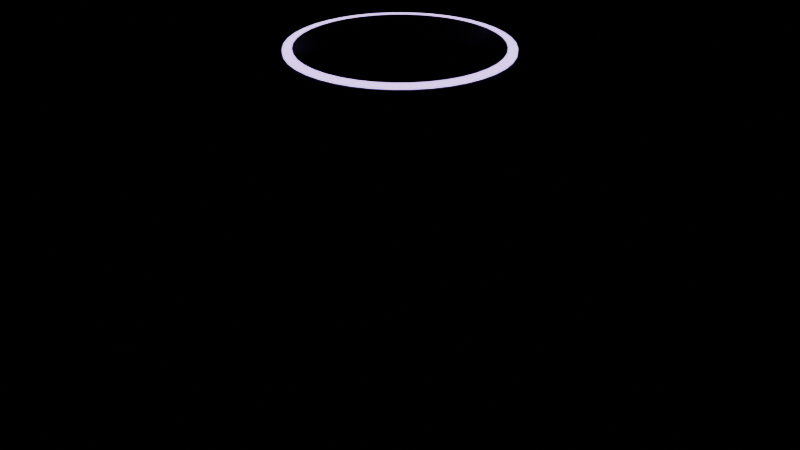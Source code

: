 # Source: experience.blend  (saved by Blender 5.2.44; exported with 4.5.12 LTS)
import bpy
from mathutils import Matrix  # noqa: F401  (used for matrix-valued properties, if any)

bpy.ops.wm.read_factory_settings(use_empty=True)
scene = bpy.context.scene
scene.name = 'Scene'

# ---- materials (node trees are filled in below, after node groups)
mat_experiencepedestal = bpy.data.materials.new('ExperiencePedestal')
mat_experiencepedestal.diffuse_color = (0.6, 0.59, 0.62, 1.0)
mat_experienceprojector = bpy.data.materials.new('ExperienceProjector')
mat_experienceprojector.diffuse_color = (0.05, 0.045, 0.07, 1.0)
mat_experienceglow = bpy.data.materials.new('ExperienceGlow')
mat_experienceglow.diffuse_color = (0.55, 0.35, 0.95, 1.0)

# ---- material node trees
mat_experiencepedestal.use_nodes = True; mat_experiencepedestal.node_tree.nodes.clear()
_N = mat_experiencepedestal.node_tree.nodes; _L = mat_experiencepedestal.node_tree.links
n0 = _N.new('ShaderNodeBsdfPrincipled'); n0.name = 'Principled BSDF'; n0.location = (-200, 100)
n0.inputs[0].default_value = (0.6, 0.59, 0.62, 1.0)
n0.inputs[2].default_value = 0.85
n0.inputs[10].default_value = 0.005
n1 = _N.new('ShaderNodeOutputMaterial'); n1.name = 'Material Output'; n1.location = (200, 100)
_L.new(n0.outputs[0], n1.inputs[0])
n1.is_active_output = True
mat_experienceprojector.use_nodes = True; mat_experienceprojector.node_tree.nodes.clear()
_N = mat_experienceprojector.node_tree.nodes; _L = mat_experienceprojector.node_tree.links
n0 = _N.new('ShaderNodeBsdfPrincipled'); n0.name = 'Principled BSDF'; n0.location = (-200, 100)
n0.inputs[0].default_value = (0.05, 0.045, 0.07, 1.0)
n0.inputs[1].default_value = 0.6
n0.inputs[2].default_value = 0.35
n0.inputs[10].default_value = 0.005
n1 = _N.new('ShaderNodeOutputMaterial'); n1.name = 'Material Output'; n1.location = (200, 100)
_L.new(n0.outputs[0], n1.inputs[0])
n1.is_active_output = True
mat_experienceglow.use_nodes = True; mat_experienceglow.node_tree.nodes.clear()
_N = mat_experienceglow.node_tree.nodes; _L = mat_experienceglow.node_tree.links
n0 = _N.new('ShaderNodeBsdfPrincipled'); n0.name = 'Principled BSDF'; n0.location = (-200, 100)
n0.inputs[0].default_value = (0.55, 0.35, 0.95, 1.0)
n0.inputs[2].default_value = 0.4
n0.inputs[10].default_value = 0.005
n0.inputs[27].default_value = (0.62, 0.38, 1.0, 1.0)
n0.inputs[28].default_value = 3.0
n1 = _N.new('ShaderNodeOutputMaterial'); n1.name = 'Material Output'; n1.location = (200, 100)
_L.new(n0.outputs[0], n1.inputs[0])
n1.is_active_output = True

# ---- meshes
me_experiencepedestal = bpy.data.meshes.new('ExperiencePedestal')
me_experiencepedestal.from_pydata([(-0.5, -0.5, 0.0), (-0.5, -0.5, 0.95), (-0.5, 0.5, 0.0), (-0.5, 0.5, 0.95), (0.5, -0.5, 0.0), (0.5, -0.5, 0.95), (0.5, 0.5, 0.0), (0.5, 0.5, 0.95)], [], [(0, 1, 3, 2), (2, 3, 7, 6), (6, 7, 5, 4), (4, 5, 1, 0), (2, 6, 4, 0), (7, 3, 1, 5)])
_uv = me_experiencepedestal.uv_layers.new(name='UVMap')
_uv.uv.foreach_set('vector', [0.375, 0.0, 0.625, 0.0, 0.625, 0.25, 0.375, 0.25, 0.375, 0.25, 0.625, 0.25, 0.625, 0.5, 0.375, 0.5, 0.375, 0.5, 0.625, 0.5, 0.625, 0.75, 0.375, 0.75, 0.375, 0.75, 0.625, 0.75, 0.625, 1.0, 0.375, 1.0, 0.125, 0.5, 0.375, 0.5, 0.375, 0.75, 0.125, 0.75, 0.625, 0.5, 0.875, 0.5, 0.875, 0.75, 0.625, 0.75])
me_experiencepedestal.materials.append(mat_experiencepedestal)
me_experiencepedestal.update()
me_experiencepedestaltop = bpy.data.meshes.new('ExperiencePedestalTop')
me_experiencepedestaltop.from_pydata([(-0.55, -0.55, 0.89), (-0.55, -0.55, 0.95), (-0.55, 0.55, 0.89), (-0.55, 0.55, 0.95), (0.55, -0.55, 0.89), (0.55, -0.55, 0.95), (0.55, 0.55, 0.89), (0.55, 0.55, 0.95)], [], [(0, 1, 3, 2), (2, 3, 7, 6), (6, 7, 5, 4), (4, 5, 1, 0), (2, 6, 4, 0), (7, 3, 1, 5)])
_uv = me_experiencepedestaltop.uv_layers.new(name='UVMap')
_uv.uv.foreach_set('vector', [0.375, 0.0, 0.625, 0.0, 0.625, 0.25, 0.375, 0.25, 0.375, 0.25, 0.625, 0.25, 0.625, 0.5, 0.375, 0.5, 0.375, 0.5, 0.625, 0.5, 0.625, 0.75, 0.375, 0.75, 0.375, 0.75, 0.625, 0.75, 0.625, 1.0, 0.375, 1.0, 0.125, 0.5, 0.375, 0.5, 0.375, 0.75, 0.125, 0.75, 0.625, 0.5, 0.875, 0.5, 0.875, 0.75, 0.625, 0.75])
me_experiencepedestaltop.materials.append(mat_experiencepedestal)
me_experiencepedestaltop.update()
me_experiencepedestalfoot = bpy.data.meshes.new('ExperiencePedestalFoot')
me_experiencepedestalfoot.from_pydata([(-0.56, -0.56, 0.0), (-0.56, -0.56, 0.08), (-0.56, 0.56, 0.0), (-0.56, 0.56, 0.08), (0.56, -0.56, 0.0), (0.56, -0.56, 0.08), (0.56, 0.56, 0.0), (0.56, 0.56, 0.08)], [], [(0, 1, 3, 2), (2, 3, 7, 6), (6, 7, 5, 4), (4, 5, 1, 0), (2, 6, 4, 0), (7, 3, 1, 5)])
_uv = me_experiencepedestalfoot.uv_layers.new(name='UVMap')
_uv.uv.foreach_set('vector', [0.375, 0.0, 0.625, 0.0, 0.625, 0.25, 0.375, 0.25, 0.375, 0.25, 0.625, 0.25, 0.625, 0.5, 0.375, 0.5, 0.375, 0.5, 0.625, 0.5, 0.625, 0.75, 0.375, 0.75, 0.375, 0.75, 0.625, 0.75, 0.625, 1.0, 0.375, 1.0, 0.125, 0.5, 0.375, 0.5, 0.375, 0.75, 0.125, 0.75, 0.625, 0.5, 0.875, 0.5, 0.875, 0.75, 0.625, 0.75])
me_experiencepedestalfoot.materials.append(mat_experiencepedestal)
me_experiencepedestalfoot.update()
me_experienceprojector = bpy.data.meshes.new('ExperienceProjector')
me_experienceprojector.from_pydata([(0.0, 0.36, 0.95), (0.0, 0.324, 1.02), (0.05632, 0.3556, 0.95), (0.05068, 0.32, 1.02), (0.1112, 0.3424, 0.95), (0.1001, 0.3081, 1.02), (0.1634, 0.3208, 0.95), (0.1471, 0.2887, 1.02), (0.2116, 0.2912, 0.95), (0.1904, 0.2621, 1.02), (0.2546, 0.2546, 0.95), (0.2291, 0.2291, 1.02), (0.2912, 0.2116, 0.95), (0.2621, 0.1904, 1.02), (0.3208, 0.1634, 0.95), (0.2887, 0.1471, 1.02), (0.3424, 0.1112, 0.95), (0.3081, 0.1001, 1.02), (0.3556, 0.05632, 0.95), (0.32, 0.05068, 1.02), (0.36, 0.0, 0.95), (0.324, 0.0, 1.02), (0.3556, -0.05632, 0.95), (0.32, -0.05068, 1.02), (0.3424, -0.1112, 0.95), (0.3081, -0.1001, 1.02), (0.3208, -0.1634, 0.95), (0.2887, -0.1471, 1.02), (0.2912, -0.2116, 0.95), (0.2621, -0.1904, 1.02), (0.2546, -0.2546, 0.95), (0.2291, -0.2291, 1.02), (0.2116, -0.2912, 0.95), (0.1904, -0.2621, 1.02), (0.1634, -0.3208, 0.95), (0.1471, -0.2887, 1.02), (0.1112, -0.3424, 0.95), (0.1001, -0.3081, 1.02), (0.05632, -0.3556, 0.95), (0.05068, -0.32, 1.02), (0.0, -0.36, 0.95), (0.0, -0.324, 1.02), (-0.05632, -0.3556, 0.95), (-0.05068, -0.32, 1.02), (-0.1112, -0.3424, 0.95), (-0.1001, -0.3081, 1.02), (-0.1634, -0.3208, 0.95), (-0.1471, -0.2887, 1.02), (-0.2116, -0.2912, 0.95), (-0.1904, -0.2621, 1.02), (-0.2546, -0.2546, 0.95), (-0.2291, -0.2291, 1.02), (-0.2912, -0.2116, 0.95), (-0.2621, -0.1904, 1.02), (-0.3208, -0.1634, 0.95), (-0.2887, -0.1471, 1.02), (-0.3424, -0.1112, 0.95), (-0.3081, -0.1001, 1.02), (-0.3556, -0.05632, 0.95), (-0.32, -0.05068, 1.02), (-0.36, 0.0, 0.95), (-0.324, 0.0, 1.02), (-0.3556, 0.05632, 0.95), (-0.32, 0.05068, 1.02), (-0.3424, 0.1112, 0.95), (-0.3081, 0.1001, 1.02), (-0.3208, 0.1634, 0.95), (-0.2887, 0.1471, 1.02), (-0.2912, 0.2116, 0.95), (-0.2621, 0.1904, 1.02), (-0.2546, 0.2546, 0.95), (-0.2291, 0.2291, 1.02), (-0.2116, 0.2912, 0.95), (-0.1904, 0.2621, 1.02), (-0.1634, 0.3208, 0.95), (-0.1471, 0.2887, 1.02), (-0.1112, 0.3424, 0.95), (-0.1001, 0.3081, 1.02), (-0.05632, 0.3556, 0.95), (-0.05068, 0.32, 1.02)], [], [(0, 1, 3, 2), (2, 3, 5, 4), (4, 5, 7, 6), (6, 7, 9, 8), (8, 9, 11, 10), (10, 11, 13, 12), (12, 13, 15, 14), (14, 15, 17, 16), (16, 17, 19, 18), (18, 19, 21, 20), (20, 21, 23, 22), (22, 23, 25, 24), (24, 25, 27, 26), (26, 27, 29, 28), (28, 29, 31, 30), (30, 31, 33, 32), (32, 33, 35, 34), (34, 35, 37, 36), (36, 37, 39, 38), (38, 39, 41, 40), (40, 41, 43, 42), (42, 43, 45, 44), (44, 45, 47, 46), (46, 47, 49, 48), (48, 49, 51, 50), (50, 51, 53, 52), (52, 53, 55, 54), (54, 55, 57, 56), (56, 57, 59, 58), (58, 59, 61, 60), (60, 61, 63, 62), (62, 63, 65, 64), (64, 65, 67, 66), (66, 67, 69, 68), (68, 69, 71, 70), (70, 71, 73, 72), (72, 73, 75, 74), (74, 75, 77, 76), (3, 1, 79, 77, 75, 73, 71, 69, 67, 65, 63, 61, 59, 57, 55, 53, 51, 49, 47, 45, 43, 41, 39, 37, 35, 33, 31, 29, 27, 25, 23, 21, 19, 17, 15, 13, 11, 9, 7, 5), (76, 77, 79, 78), (78, 79, 1, 0), (0, 2, 4, 6, 8, 10, 12, 14, 16, 18, 20, 22, 24, 26, 28, 30, 32, 34, 36, 38, 40, 42, 44, 46, 48, 50, 52, 54, 56, 58, 60, 62, 64, 66, 68, 70, 72, 74, 76, 78)])
me_experienceprojector.polygons.foreach_set('use_smooth', [True] * 42)
_uv = me_experienceprojector.uv_layers.new(name='UVMap')
_uv.uv.foreach_set('vector', [1.0, 0.5, 1.0, 1.0, 0.975, 1.0, 0.975, 0.5, 0.975, 0.5, 0.975, 1.0, 0.95, 1.0, 0.95, 0.5, 0.95, 0.5, 0.95, 1.0, 0.925, 1.0, 0.925, 0.5, 0.925, 0.5, 0.925, 1.0, 0.9, 1.0, 0.9, 0.5, 0.9, 0.5, 0.9, 1.0, 0.875, 1.0, 0.875, 0.5, 0.875, 0.5, 0.875, 1.0, 0.85, 1.0, 0.85, 0.5, 0.85, 0.5, 0.85, 1.0, 0.825, 1.0, 0.825, 0.5, 0.825, 0.5, 0.825, 1.0, 0.8, 1.0, 0.8, 0.5, 0.8, 0.5, 0.8, 1.0, 0.775, 1.0, 0.775, 0.5, 0.775, 0.5, 0.775, 1.0, 0.75, 1.0, 0.75, 0.5, 0.75, 0.5, 0.75, 1.0, 0.725, 1.0, 0.725, 0.5, 0.725, 0.5, 0.725, 1.0, 0.7, 1.0, 0.7, 0.5, 0.7, 0.5, 0.7, 1.0, 0.675, 1.0, 0.675, 0.5, 0.675, 0.5, 0.675, 1.0, 0.65, 1.0, 0.65, 0.5, 0.65, 0.5, 0.65, 1.0, 0.625, 1.0, 0.625, 0.5, 0.625, 0.5, 0.625, 1.0, 0.6, 1.0, 0.6, 0.5, 0.6, 0.5, 0.6, 1.0, 0.575, 1.0, 0.575, 0.5, 0.575, 0.5, 0.575, 1.0, 0.55, 1.0, 0.55, 0.5, 0.55, 0.5, 0.55, 1.0, 0.525, 1.0, 0.525, 0.5, 0.525, 0.5, 0.525, 1.0, 0.5, 1.0, 0.5, 0.5, 0.5, 0.5, 0.5, 1.0, 0.475, 1.0, 0.475, 0.5, 0.475, 0.5, 0.475, 1.0, 0.45, 1.0, 0.45, 0.5, 0.45, 0.5, 0.45, 1.0, 0.425, 1.0, 0.425, 0.5, 0.425, 0.5, 0.425, 1.0, 0.4, 1.0, 0.4, 0.5, 0.4, 0.5, 0.4, 1.0, 0.375, 1.0, 0.375, 0.5, 0.375, 0.5, 0.375, 1.0, 0.35, 1.0, 0.35, 0.5, 0.35, 0.5, 0.35, 1.0, 0.325, 1.0, 0.325, 0.5, 0.325, 0.5, 0.325, 1.0, 0.3, 1.0, 0.3, 0.5, 0.3, 0.5, 0.3, 1.0, 0.275, 1.0, 0.275, 0.5, 0.275, 0.5, 0.275, 1.0, 0.25, 1.0, 0.25, 0.5, 0.25, 0.5, 0.25, 1.0, 0.225, 1.0, 0.225, 0.5, 0.225, 0.5, 0.225, 1.0, 0.2, 1.0, 0.2, 0.5, 0.2, 0.5, 0.2, 1.0, 0.175, 1.0, 0.175, 0.5, 0.175, 0.5, 0.175, 1.0, 0.15, 1.0, 0.15, 0.5, 0.15, 0.5, 0.15, 1.0, 0.125, 1.0, 0.125, 0.5, 0.125, 0.5, 0.125, 1.0, 0.1, 1.0, 0.1, 0.5, 0.1, 0.5, 0.1, 1.0, 0.075, 1.0, 0.075, 0.5, 0.075, 0.5, 0.075, 1.0, 0.05, 1.0, 0.05, 0.5, 0.2875, 0.487, 0.25, 0.49, 0.2125, 0.487, 0.1758, 0.4783, 0.141, 0.4638, 0.1089, 0.4442, 0.08029, 0.4197, 0.05584, 0.3911, 0.03616, 0.359, 0.02175, 0.3242, 0.01295, 0.2875, 0.01, 0.25, 0.01295, 0.2125, 0.02175, 0.1758, 0.03616, 0.141, 0.05584, 0.1089, 0.08029, 0.08029, 0.1089, 0.05584, 0.141, 0.03616, 0.1758, 0.02175, 0.2125, 0.01295, 0.25, 0.01, 0.2875, 0.01295, 0.3242, 0.02175, 0.359, 0.03616, 0.3911, 0.05584, 0.4197, 0.08029, 0.4442, 0.1089, 0.4638, 0.141, 0.4783, 0.1758, 0.487, 0.2125, 0.49, 0.25, 0.487, 0.2875, 0.4783, 0.3242, 0.4638, 0.359, 0.4442, 0.3911, 0.4197, 0.4197, 0.3911, 0.4442, 0.359, 0.4638, 0.3242, 0.4783, 0.05, 0.5, 0.05, 1.0, 0.025, 1.0, 0.025, 0.5, 0.025, 0.5, 0.025, 1.0, 3.912e-07, 1.0, 3.912e-07, 0.5, 0.75, 0.49, 0.7875, 0.487, 0.8242, 0.4783, 0.859, 0.4638, 0.8911, 0.4442, 0.9197, 0.4197, 0.9442, 0.3911, 0.9638, 0.359, 0.9783, 0.3242, 0.987, 0.2875, 0.99, 0.25, 0.987, 0.2125, 0.9783, 0.1758, 0.9638, 0.141, 0.9442, 0.1089, 0.9197, 0.08029, 0.8911, 0.05584, 0.859, 0.03616, 0.8242, 0.02175, 0.7875, 0.01295, 0.75, 0.01, 0.7125, 0.01295, 0.6758, 0.02175, 0.641, 0.03616, 0.6089, 0.05584, 0.5803, 0.08029, 0.5558, 0.1089, 0.5362, 0.141, 0.5217, 0.1758, 0.513, 0.2125, 0.51, 0.25, 0.513, 0.2875, 0.5217, 0.3242, 0.5362, 0.359, 0.5558, 0.3911, 0.5803, 0.4197, 0.6089, 0.4442, 0.641, 0.4638, 0.6758, 0.4783, 0.7125, 0.487])
me_experienceprojector.materials.append(mat_experienceprojector)
me_experienceprojector.update()
me_experiencering = bpy.data.meshes.new('ExperienceRing')
me_experiencering.from_pydata([(0.0, 0.3, 1.02), (0.0, 0.3, 1.028), (0.04693, 0.2963, 1.02), (0.04693, 0.2963, 1.028), (0.09271, 0.2853, 1.02), (0.09271, 0.2853, 1.028), (0.1362, 0.2673, 1.02), (0.1362, 0.2673, 1.028), (0.1763, 0.2427, 1.02), (0.1763, 0.2427, 1.028), (0.2121, 0.2121, 1.02), (0.2121, 0.2121, 1.028), (0.2427, 0.1763, 1.02), (0.2427, 0.1763, 1.028), (0.2673, 0.1362, 1.02), (0.2673, 0.1362, 1.028), (0.2853, 0.09271, 1.02), (0.2853, 0.09271, 1.028), (0.2963, 0.04693, 1.02), (0.2963, 0.04693, 1.028), (0.3, 0.0, 1.02), (0.3, 0.0, 1.028), (0.2963, -0.04693, 1.02), (0.2963, -0.04693, 1.028), (0.2853, -0.09271, 1.02), (0.2853, -0.09271, 1.028), (0.2673, -0.1362, 1.02), (0.2673, -0.1362, 1.028), (0.2427, -0.1763, 1.02), (0.2427, -0.1763, 1.028), (0.2121, -0.2121, 1.02), (0.2121, -0.2121, 1.028), (0.1763, -0.2427, 1.02), (0.1763, -0.2427, 1.028), (0.1362, -0.2673, 1.02), (0.1362, -0.2673, 1.028), (0.09271, -0.2853, 1.02), (0.09271, -0.2853, 1.028), (0.04693, -0.2963, 1.02), (0.04693, -0.2963, 1.028), (0.0, -0.3, 1.02), (0.0, -0.3, 1.028), (-0.04693, -0.2963, 1.02), (-0.04693, -0.2963, 1.028), (-0.09271, -0.2853, 1.02), (-0.09271, -0.2853, 1.028), (-0.1362, -0.2673, 1.02), (-0.1362, -0.2673, 1.028), (-0.1763, -0.2427, 1.02), (-0.1763, -0.2427, 1.028), (-0.2121, -0.2121, 1.02), (-0.2121, -0.2121, 1.028), (-0.2427, -0.1763, 1.02), (-0.2427, -0.1763, 1.028), (-0.2673, -0.1362, 1.02), (-0.2673, -0.1362, 1.028), (-0.2853, -0.09271, 1.02), (-0.2853, -0.09271, 1.028), (-0.2963, -0.04693, 1.02), (-0.2963, -0.04693, 1.028), (-0.3, 0.0, 1.02), (-0.3, 0.0, 1.028), (-0.2963, 0.04693, 1.02), (-0.2963, 0.04693, 1.028), (-0.2853, 0.09271, 1.02), (-0.2853, 0.09271, 1.028), (-0.2673, 0.1362, 1.02), (-0.2673, 0.1362, 1.028), (-0.2427, 0.1763, 1.02), (-0.2427, 0.1763, 1.028), (-0.2121, 0.2121, 1.02), (-0.2121, 0.2121, 1.028), (-0.1763, 0.2427, 1.02), (-0.1763, 0.2427, 1.028), (-0.1362, 0.2673, 1.02), (-0.1362, 0.2673, 1.028), (-0.09271, 0.2853, 1.02), (-0.09271, 0.2853, 1.028), (-0.04693, 0.2963, 1.02), (-0.04693, 0.2963, 1.028)], [], [(0, 1, 3, 2), (2, 3, 5, 4), (4, 5, 7, 6), (6, 7, 9, 8), (8, 9, 11, 10), (10, 11, 13, 12), (12, 13, 15, 14), (14, 15, 17, 16), (16, 17, 19, 18), (18, 19, 21, 20), (20, 21, 23, 22), (22, 23, 25, 24), (24, 25, 27, 26), (26, 27, 29, 28), (28, 29, 31, 30), (30, 31, 33, 32), (32, 33, 35, 34), (34, 35, 37, 36), (36, 37, 39, 38), (38, 39, 41, 40), (40, 41, 43, 42), (42, 43, 45, 44), (44, 45, 47, 46), (46, 47, 49, 48), (48, 49, 51, 50), (50, 51, 53, 52), (52, 53, 55, 54), (54, 55, 57, 56), (56, 57, 59, 58), (58, 59, 61, 60), (60, 61, 63, 62), (62, 63, 65, 64), (64, 65, 67, 66), (66, 67, 69, 68), (68, 69, 71, 70), (70, 71, 73, 72), (72, 73, 75, 74), (74, 75, 77, 76), (3, 1, 79, 77, 75, 73, 71, 69, 67, 65, 63, 61, 59, 57, 55, 53, 51, 49, 47, 45, 43, 41, 39, 37, 35, 33, 31, 29, 27, 25, 23, 21, 19, 17, 15, 13, 11, 9, 7, 5), (76, 77, 79, 78), (78, 79, 1, 0), (0, 2, 4, 6, 8, 10, 12, 14, 16, 18, 20, 22, 24, 26, 28, 30, 32, 34, 36, 38, 40, 42, 44, 46, 48, 50, 52, 54, 56, 58, 60, 62, 64, 66, 68, 70, 72, 74, 76, 78)])
me_experiencering.polygons.foreach_set('use_smooth', [True] * 42)
_uv = me_experiencering.uv_layers.new(name='UVMap')
_uv.uv.foreach_set('vector', [1.0, 0.5, 1.0, 1.0, 0.975, 1.0, 0.975, 0.5, 0.975, 0.5, 0.975, 1.0, 0.95, 1.0, 0.95, 0.5, 0.95, 0.5, 0.95, 1.0, 0.925, 1.0, 0.925, 0.5, 0.925, 0.5, 0.925, 1.0, 0.9, 1.0, 0.9, 0.5, 0.9, 0.5, 0.9, 1.0, 0.875, 1.0, 0.875, 0.5, 0.875, 0.5, 0.875, 1.0, 0.85, 1.0, 0.85, 0.5, 0.85, 0.5, 0.85, 1.0, 0.825, 1.0, 0.825, 0.5, 0.825, 0.5, 0.825, 1.0, 0.8, 1.0, 0.8, 0.5, 0.8, 0.5, 0.8, 1.0, 0.775, 1.0, 0.775, 0.5, 0.775, 0.5, 0.775, 1.0, 0.75, 1.0, 0.75, 0.5, 0.75, 0.5, 0.75, 1.0, 0.725, 1.0, 0.725, 0.5, 0.725, 0.5, 0.725, 1.0, 0.7, 1.0, 0.7, 0.5, 0.7, 0.5, 0.7, 1.0, 0.675, 1.0, 0.675, 0.5, 0.675, 0.5, 0.675, 1.0, 0.65, 1.0, 0.65, 0.5, 0.65, 0.5, 0.65, 1.0, 0.625, 1.0, 0.625, 0.5, 0.625, 0.5, 0.625, 1.0, 0.6, 1.0, 0.6, 0.5, 0.6, 0.5, 0.6, 1.0, 0.575, 1.0, 0.575, 0.5, 0.575, 0.5, 0.575, 1.0, 0.55, 1.0, 0.55, 0.5, 0.55, 0.5, 0.55, 1.0, 0.525, 1.0, 0.525, 0.5, 0.525, 0.5, 0.525, 1.0, 0.5, 1.0, 0.5, 0.5, 0.5, 0.5, 0.5, 1.0, 0.475, 1.0, 0.475, 0.5, 0.475, 0.5, 0.475, 1.0, 0.45, 1.0, 0.45, 0.5, 0.45, 0.5, 0.45, 1.0, 0.425, 1.0, 0.425, 0.5, 0.425, 0.5, 0.425, 1.0, 0.4, 1.0, 0.4, 0.5, 0.4, 0.5, 0.4, 1.0, 0.375, 1.0, 0.375, 0.5, 0.375, 0.5, 0.375, 1.0, 0.35, 1.0, 0.35, 0.5, 0.35, 0.5, 0.35, 1.0, 0.325, 1.0, 0.325, 0.5, 0.325, 0.5, 0.325, 1.0, 0.3, 1.0, 0.3, 0.5, 0.3, 0.5, 0.3, 1.0, 0.275, 1.0, 0.275, 0.5, 0.275, 0.5, 0.275, 1.0, 0.25, 1.0, 0.25, 0.5, 0.25, 0.5, 0.25, 1.0, 0.225, 1.0, 0.225, 0.5, 0.225, 0.5, 0.225, 1.0, 0.2, 1.0, 0.2, 0.5, 0.2, 0.5, 0.2, 1.0, 0.175, 1.0, 0.175, 0.5, 0.175, 0.5, 0.175, 1.0, 0.15, 1.0, 0.15, 0.5, 0.15, 0.5, 0.15, 1.0, 0.125, 1.0, 0.125, 0.5, 0.125, 0.5, 0.125, 1.0, 0.1, 1.0, 0.1, 0.5, 0.1, 0.5, 0.1, 1.0, 0.075, 1.0, 0.075, 0.5, 0.075, 0.5, 0.075, 1.0, 0.05, 1.0, 0.05, 0.5, 0.2875, 0.487, 0.25, 0.49, 0.2125, 0.487, 0.1758, 0.4783, 0.141, 0.4638, 0.1089, 0.4442, 0.08029, 0.4197, 0.05584, 0.3911, 0.03616, 0.359, 0.02175, 0.3242, 0.01295, 0.2875, 0.01, 0.25, 0.01295, 0.2125, 0.02175, 0.1758, 0.03616, 0.141, 0.05584, 0.1089, 0.08029, 0.08029, 0.1089, 0.05584, 0.141, 0.03616, 0.1758, 0.02175, 0.2125, 0.01295, 0.25, 0.01, 0.2875, 0.01295, 0.3242, 0.02175, 0.359, 0.03616, 0.3911, 0.05584, 0.4197, 0.08029, 0.4442, 0.1089, 0.4638, 0.141, 0.4783, 0.1758, 0.487, 0.2125, 0.49, 0.25, 0.487, 0.2875, 0.4783, 0.3242, 0.4638, 0.359, 0.4442, 0.3911, 0.4197, 0.4197, 0.3911, 0.4442, 0.359, 0.4638, 0.3242, 0.4783, 0.05, 0.5, 0.05, 1.0, 0.025, 1.0, 0.025, 0.5, 0.025, 0.5, 0.025, 1.0, 3.912e-07, 1.0, 3.912e-07, 0.5, 0.75, 0.49, 0.7875, 0.487, 0.8242, 0.4783, 0.859, 0.4638, 0.8911, 0.4442, 0.9197, 0.4197, 0.9442, 0.3911, 0.9638, 0.359, 0.9783, 0.3242, 0.987, 0.2875, 0.99, 0.25, 0.987, 0.2125, 0.9783, 0.1758, 0.9638, 0.141, 0.9442, 0.1089, 0.9197, 0.08029, 0.8911, 0.05584, 0.859, 0.03616, 0.8242, 0.02175, 0.7875, 0.01295, 0.75, 0.01, 0.7125, 0.01295, 0.6758, 0.02175, 0.641, 0.03616, 0.6089, 0.05584, 0.5803, 0.08029, 0.5558, 0.1089, 0.5362, 0.141, 0.5217, 0.1758, 0.513, 0.2125, 0.51, 0.25, 0.513, 0.2875, 0.5217, 0.3242, 0.5362, 0.359, 0.5558, 0.3911, 0.5803, 0.4197, 0.6089, 0.4442, 0.641, 0.4638, 0.6758, 0.4783, 0.7125, 0.487])
me_experiencering.materials.append(mat_experienceglow)
me_experiencering.update()
me_experienceringhole = bpy.data.meshes.new('ExperienceRingHole')
me_experienceringhole.from_pydata([(0.0, 0.275, 1.022), (0.0, 0.275, 1.03), (0.04302, 0.2716, 1.022), (0.04302, 0.2716, 1.03), (0.08498, 0.2615, 1.022), (0.08498, 0.2615, 1.03), (0.1248, 0.245, 1.022), (0.1248, 0.245, 1.03), (0.1616, 0.2225, 1.022), (0.1616, 0.2225, 1.03), (0.1945, 0.1945, 1.022), (0.1945, 0.1945, 1.03), (0.2225, 0.1616, 1.022), (0.2225, 0.1616, 1.03), (0.245, 0.1248, 1.022), (0.245, 0.1248, 1.03), (0.2615, 0.08498, 1.022), (0.2615, 0.08498, 1.03), (0.2716, 0.04302, 1.022), (0.2716, 0.04302, 1.03), (0.275, 0.0, 1.022), (0.275, 0.0, 1.03), (0.2716, -0.04302, 1.022), (0.2716, -0.04302, 1.03), (0.2615, -0.08498, 1.022), (0.2615, -0.08498, 1.03), (0.245, -0.1248, 1.022), (0.245, -0.1248, 1.03), (0.2225, -0.1616, 1.022), (0.2225, -0.1616, 1.03), (0.1945, -0.1945, 1.022), (0.1945, -0.1945, 1.03), (0.1616, -0.2225, 1.022), (0.1616, -0.2225, 1.03), (0.1248, -0.245, 1.022), (0.1248, -0.245, 1.03), (0.08498, -0.2615, 1.022), (0.08498, -0.2615, 1.03), (0.04302, -0.2716, 1.022), (0.04302, -0.2716, 1.03), (0.0, -0.275, 1.022), (0.0, -0.275, 1.03), (-0.04302, -0.2716, 1.022), (-0.04302, -0.2716, 1.03), (-0.08498, -0.2615, 1.022), (-0.08498, -0.2615, 1.03), (-0.1248, -0.245, 1.022), (-0.1248, -0.245, 1.03), (-0.1616, -0.2225, 1.022), (-0.1616, -0.2225, 1.03), (-0.1945, -0.1945, 1.022), (-0.1945, -0.1945, 1.03), (-0.2225, -0.1616, 1.022), (-0.2225, -0.1616, 1.03), (-0.245, -0.1248, 1.022), (-0.245, -0.1248, 1.03), (-0.2615, -0.08498, 1.022), (-0.2615, -0.08498, 1.03), (-0.2716, -0.04302, 1.022), (-0.2716, -0.04302, 1.03), (-0.275, 0.0, 1.022), (-0.275, 0.0, 1.03), (-0.2716, 0.04302, 1.022), (-0.2716, 0.04302, 1.03), (-0.2615, 0.08498, 1.022), (-0.2615, 0.08498, 1.03), (-0.245, 0.1248, 1.022), (-0.245, 0.1248, 1.03), (-0.2225, 0.1616, 1.022), (-0.2225, 0.1616, 1.03), (-0.1945, 0.1945, 1.022), (-0.1945, 0.1945, 1.03), (-0.1616, 0.2225, 1.022), (-0.1616, 0.2225, 1.03), (-0.1248, 0.245, 1.022), (-0.1248, 0.245, 1.03), (-0.08498, 0.2615, 1.022), (-0.08498, 0.2615, 1.03), (-0.04302, 0.2716, 1.022), (-0.04302, 0.2716, 1.03)], [], [(0, 1, 3, 2), (2, 3, 5, 4), (4, 5, 7, 6), (6, 7, 9, 8), (8, 9, 11, 10), (10, 11, 13, 12), (12, 13, 15, 14), (14, 15, 17, 16), (16, 17, 19, 18), (18, 19, 21, 20), (20, 21, 23, 22), (22, 23, 25, 24), (24, 25, 27, 26), (26, 27, 29, 28), (28, 29, 31, 30), (30, 31, 33, 32), (32, 33, 35, 34), (34, 35, 37, 36), (36, 37, 39, 38), (38, 39, 41, 40), (40, 41, 43, 42), (42, 43, 45, 44), (44, 45, 47, 46), (46, 47, 49, 48), (48, 49, 51, 50), (50, 51, 53, 52), (52, 53, 55, 54), (54, 55, 57, 56), (56, 57, 59, 58), (58, 59, 61, 60), (60, 61, 63, 62), (62, 63, 65, 64), (64, 65, 67, 66), (66, 67, 69, 68), (68, 69, 71, 70), (70, 71, 73, 72), (72, 73, 75, 74), (74, 75, 77, 76), (3, 1, 79, 77, 75, 73, 71, 69, 67, 65, 63, 61, 59, 57, 55, 53, 51, 49, 47, 45, 43, 41, 39, 37, 35, 33, 31, 29, 27, 25, 23, 21, 19, 17, 15, 13, 11, 9, 7, 5), (76, 77, 79, 78), (78, 79, 1, 0), (0, 2, 4, 6, 8, 10, 12, 14, 16, 18, 20, 22, 24, 26, 28, 30, 32, 34, 36, 38, 40, 42, 44, 46, 48, 50, 52, 54, 56, 58, 60, 62, 64, 66, 68, 70, 72, 74, 76, 78)])
me_experienceringhole.polygons.foreach_set('use_smooth', [True] * 42)
_uv = me_experienceringhole.uv_layers.new(name='UVMap')
_uv.uv.foreach_set('vector', [1.0, 0.5, 1.0, 1.0, 0.975, 1.0, 0.975, 0.5, 0.975, 0.5, 0.975, 1.0, 0.95, 1.0, 0.95, 0.5, 0.95, 0.5, 0.95, 1.0, 0.925, 1.0, 0.925, 0.5, 0.925, 0.5, 0.925, 1.0, 0.9, 1.0, 0.9, 0.5, 0.9, 0.5, 0.9, 1.0, 0.875, 1.0, 0.875, 0.5, 0.875, 0.5, 0.875, 1.0, 0.85, 1.0, 0.85, 0.5, 0.85, 0.5, 0.85, 1.0, 0.825, 1.0, 0.825, 0.5, 0.825, 0.5, 0.825, 1.0, 0.8, 1.0, 0.8, 0.5, 0.8, 0.5, 0.8, 1.0, 0.775, 1.0, 0.775, 0.5, 0.775, 0.5, 0.775, 1.0, 0.75, 1.0, 0.75, 0.5, 0.75, 0.5, 0.75, 1.0, 0.725, 1.0, 0.725, 0.5, 0.725, 0.5, 0.725, 1.0, 0.7, 1.0, 0.7, 0.5, 0.7, 0.5, 0.7, 1.0, 0.675, 1.0, 0.675, 0.5, 0.675, 0.5, 0.675, 1.0, 0.65, 1.0, 0.65, 0.5, 0.65, 0.5, 0.65, 1.0, 0.625, 1.0, 0.625, 0.5, 0.625, 0.5, 0.625, 1.0, 0.6, 1.0, 0.6, 0.5, 0.6, 0.5, 0.6, 1.0, 0.575, 1.0, 0.575, 0.5, 0.575, 0.5, 0.575, 1.0, 0.55, 1.0, 0.55, 0.5, 0.55, 0.5, 0.55, 1.0, 0.525, 1.0, 0.525, 0.5, 0.525, 0.5, 0.525, 1.0, 0.5, 1.0, 0.5, 0.5, 0.5, 0.5, 0.5, 1.0, 0.475, 1.0, 0.475, 0.5, 0.475, 0.5, 0.475, 1.0, 0.45, 1.0, 0.45, 0.5, 0.45, 0.5, 0.45, 1.0, 0.425, 1.0, 0.425, 0.5, 0.425, 0.5, 0.425, 1.0, 0.4, 1.0, 0.4, 0.5, 0.4, 0.5, 0.4, 1.0, 0.375, 1.0, 0.375, 0.5, 0.375, 0.5, 0.375, 1.0, 0.35, 1.0, 0.35, 0.5, 0.35, 0.5, 0.35, 1.0, 0.325, 1.0, 0.325, 0.5, 0.325, 0.5, 0.325, 1.0, 0.3, 1.0, 0.3, 0.5, 0.3, 0.5, 0.3, 1.0, 0.275, 1.0, 0.275, 0.5, 0.275, 0.5, 0.275, 1.0, 0.25, 1.0, 0.25, 0.5, 0.25, 0.5, 0.25, 1.0, 0.225, 1.0, 0.225, 0.5, 0.225, 0.5, 0.225, 1.0, 0.2, 1.0, 0.2, 0.5, 0.2, 0.5, 0.2, 1.0, 0.175, 1.0, 0.175, 0.5, 0.175, 0.5, 0.175, 1.0, 0.15, 1.0, 0.15, 0.5, 0.15, 0.5, 0.15, 1.0, 0.125, 1.0, 0.125, 0.5, 0.125, 0.5, 0.125, 1.0, 0.1, 1.0, 0.1, 0.5, 0.1, 0.5, 0.1, 1.0, 0.075, 1.0, 0.075, 0.5, 0.075, 0.5, 0.075, 1.0, 0.05, 1.0, 0.05, 0.5, 0.2875, 0.487, 0.25, 0.49, 0.2125, 0.487, 0.1758, 0.4783, 0.141, 0.4638, 0.1089, 0.4442, 0.08029, 0.4197, 0.05584, 0.3911, 0.03616, 0.359, 0.02175, 0.3242, 0.01295, 0.2875, 0.01, 0.25, 0.01295, 0.2125, 0.02175, 0.1758, 0.03616, 0.141, 0.05584, 0.1089, 0.08029, 0.08029, 0.1089, 0.05584, 0.141, 0.03616, 0.1758, 0.02175, 0.2125, 0.01295, 0.25, 0.01, 0.2875, 0.01295, 0.3242, 0.02175, 0.359, 0.03616, 0.3911, 0.05584, 0.4197, 0.08029, 0.4442, 0.1089, 0.4638, 0.141, 0.4783, 0.1758, 0.487, 0.2125, 0.49, 0.25, 0.487, 0.2875, 0.4783, 0.3242, 0.4638, 0.359, 0.4442, 0.3911, 0.4197, 0.4197, 0.3911, 0.4442, 0.359, 0.4638, 0.3242, 0.4783, 0.05, 0.5, 0.05, 1.0, 0.025, 1.0, 0.025, 0.5, 0.025, 0.5, 0.025, 1.0, 3.912e-07, 1.0, 3.912e-07, 0.5, 0.75, 0.49, 0.7875, 0.487, 0.8242, 0.4783, 0.859, 0.4638, 0.8911, 0.4442, 0.9197, 0.4197, 0.9442, 0.3911, 0.9638, 0.359, 0.9783, 0.3242, 0.987, 0.2875, 0.99, 0.25, 0.987, 0.2125, 0.9783, 0.1758, 0.9638, 0.141, 0.9442, 0.1089, 0.9197, 0.08029, 0.8911, 0.05584, 0.859, 0.03616, 0.8242, 0.02175, 0.7875, 0.01295, 0.75, 0.01, 0.7125, 0.01295, 0.6758, 0.02175, 0.641, 0.03616, 0.6089, 0.05584, 0.5803, 0.08029, 0.5558, 0.1089, 0.5362, 0.141, 0.5217, 0.1758, 0.513, 0.2125, 0.51, 0.25, 0.513, 0.2875, 0.5217, 0.3242, 0.5362, 0.359, 0.5558, 0.3911, 0.5803, 0.4197, 0.6089, 0.4442, 0.641, 0.4638, 0.6758, 0.4783, 0.7125, 0.487])
me_experienceringhole.materials.append(mat_experienceprojector)
me_experienceringhole.update()

# ---- objects
ob_experiencecorner = bpy.data.objects.new('ExperienceCorner', None)
ob_experience = bpy.data.objects.new('Experience', None)
ob_experiencepedestal = bpy.data.objects.new('ExperiencePedestal', me_experiencepedestal)
ob_experiencepedestaltop = bpy.data.objects.new('ExperiencePedestalTop', me_experiencepedestaltop)
ob_experiencepedestalfoot = bpy.data.objects.new('ExperiencePedestalFoot', me_experiencepedestalfoot)
ob_experienceprojector = bpy.data.objects.new('ExperienceProjector', me_experienceprojector)
ob_experiencering = bpy.data.objects.new('ExperienceRing', me_experiencering)
ob_experienceringhole = bpy.data.objects.new('ExperienceRingHole', me_experienceringhole)
ob_experiencecube = bpy.data.objects.new('ExperienceCube', None)
ob_collider_experience = bpy.data.objects.new('Collider_Experience', None)
ob_plaque_experience = bpy.data.objects.new('Plaque_experience', None)

# ---- transforms, parenting, visibility, modifiers, constraints
ob_experiencecorner.location = (0.0, 0.0, 0.0)
ob_experience.parent = ob_experiencecorner
ob_experience.location = (23.5, 1.6, -0.12)
ob_experience.empty_display_type = 'ARROWS'
ob_experience.empty_display_size = 0.25
ob_experiencepedestal.parent = ob_experience
ob_experiencepedestal.location = (0.0, 0.0, 0.0)
ob_experiencepedestaltop.parent = ob_experience
ob_experiencepedestaltop.location = (0.0, 0.0, 0.0)
ob_experiencepedestalfoot.parent = ob_experience
ob_experiencepedestalfoot.location = (0.0, 0.0, 0.0)
ob_experienceprojector.parent = ob_experience
ob_experienceprojector.location = (0.0, 0.0, 0.0)
ob_experiencering.parent = ob_experience
ob_experiencering.location = (0.0, 0.0, 0.0)
ob_experienceringhole.parent = ob_experience
ob_experienceringhole.location = (0.0, 0.0, 0.0)
ob_experiencecube.parent = ob_experiencecorner
ob_experiencecube.location = (23.5, 1.6, 2.08)
ob_experiencecube.empty_display_type = 'ARROWS'
ob_experiencecube.empty_display_size = 0.25
ob_collider_experience.parent = ob_experiencecorner
ob_collider_experience.location = (23.5, 1.6, 1.355)
ob_collider_experience.empty_display_type = 'ARROWS'
ob_collider_experience.empty_display_size = 0.25
ob_plaque_experience.parent = ob_experiencecorner
ob_plaque_experience.location = (23.5, 1.098, 0.4025)
ob_plaque_experience.empty_display_type = 'ARROWS'
ob_plaque_experience.empty_display_size = 0.25

# ---- collection membership
scene.collection.objects.link(ob_experiencecorner)
scene.collection.objects.link(ob_experience)
scene.collection.objects.link(ob_experiencepedestal)
scene.collection.objects.link(ob_experiencepedestaltop)
scene.collection.objects.link(ob_experiencepedestalfoot)
scene.collection.objects.link(ob_experienceprojector)
scene.collection.objects.link(ob_experiencering)
scene.collection.objects.link(ob_experienceringhole)
scene.collection.objects.link(ob_experiencecube)
scene.collection.objects.link(ob_collider_experience)
scene.collection.objects.link(ob_plaque_experience)

# ---- scene / render settings (as saved in the file)
scene.frame_start = 1; scene.frame_end = 250; scene.frame_set(1)
scene.render.engine = 'BLENDER_EEVEE_NEXT'
scene.render.bake_bias = 0.0
scene.render.bake_samples = 0
scene.render.compositor_device = 'GPU'
scene.eevee.use_volume_custom_range = False
scene.eevee.fast_gi_thickness_near = 0.1
scene.eevee.fast_gi_thickness_far = 0.0
scene.eevee.ray_tracing_options.screen_trace_thickness = 0.1
bpy.context.view_layer.update()

# ---- added for rendering (the .blend has no active camera): camera
cam_auto = bpy.data.cameras.new('AutoCamera')
cam_auto.lens = 50.0
cam_auto.sensor_width = 36.0
cam_auto.clip_end = 1000.0
ob_auto_camera = bpy.data.objects.new('AutoCamera', cam_auto)
scene.collection.objects.link(ob_auto_camera)
ob_auto_camera.location = (25.2481, -0.497704, 1.79347)
ob_auto_camera.rotation_euler = (1.09748, -7.21219e-08, 0.694738)
scene.camera = ob_auto_camera
bpy.context.view_layer.update()
